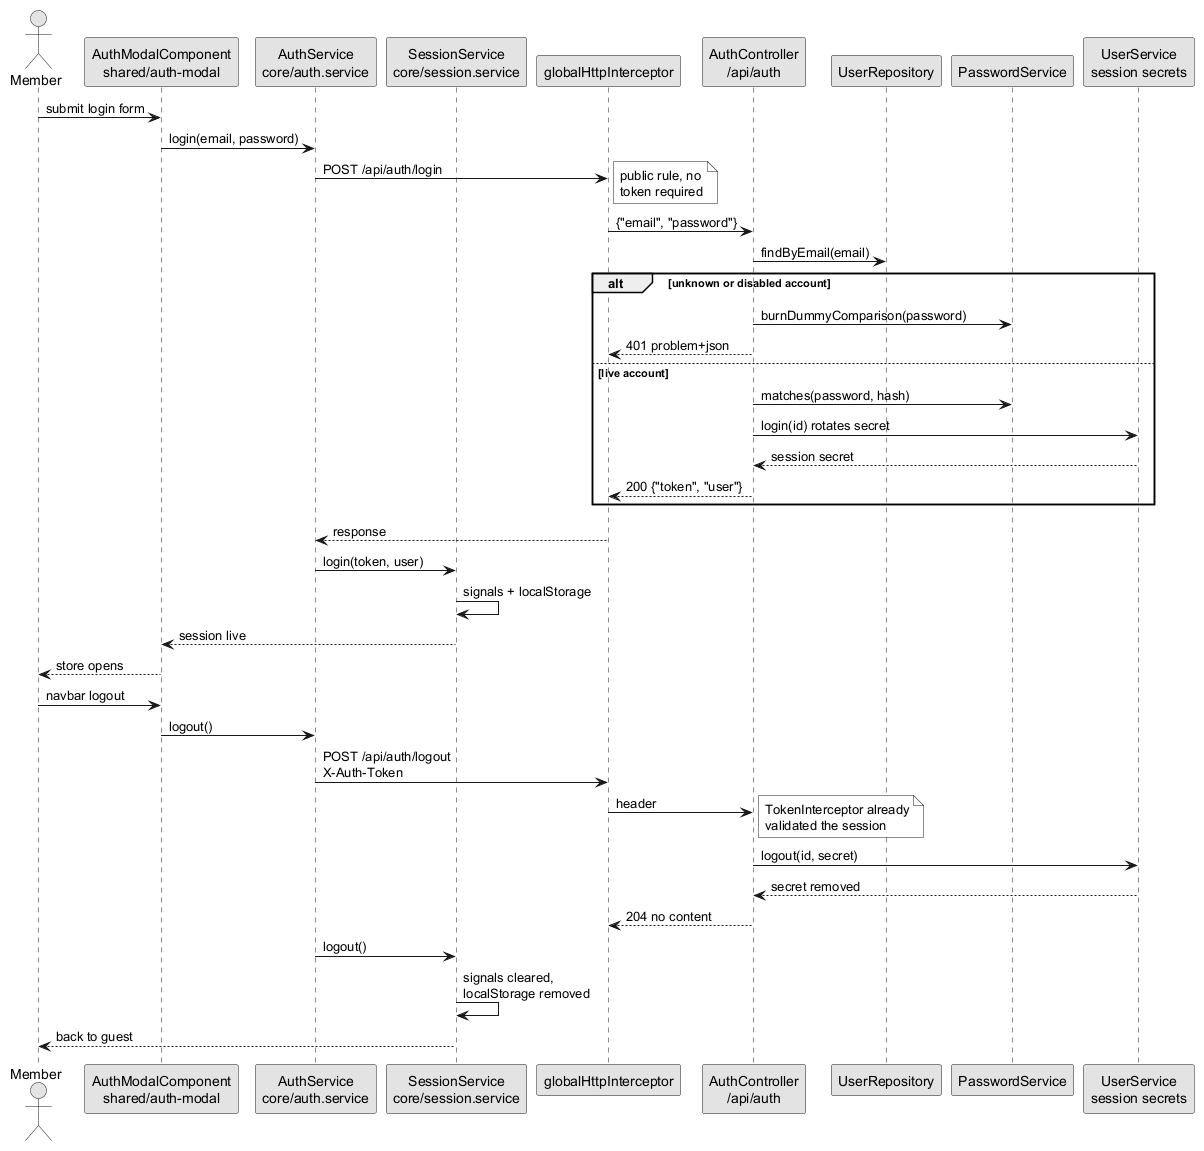

The diagram above was rendered by PlantUML. Its source (embedded in the PNG):
@startuml seq-login-logout
!pragma layout smetana
skinparam monochrome true
skinparam shadowing false

actor "Member" as member
participant "AuthModalComponent\nshared/auth-modal" as modal
participant "AuthService\ncore/auth.service" as authSvc
participant "SessionService\ncore/session.service" as session
participant "globalHttpInterceptor" as interceptor
participant "AuthController\n/api/auth" as authC
participant "UserRepository" as userR
participant "PasswordService" as passwordS
participant "UserService\nsession secrets" as userSvc

member -> modal : submit login form
modal -> authSvc : login(email, password)
authSvc -> interceptor : POST /api/auth/login
note right : public rule, no\ntoken required
interceptor -> authC : {"email", "password"}
authC -> userR : findByEmail(email)
alt unknown or disabled account
	authC -> passwordS : burnDummyComparison(password)
	authC --> interceptor : 401 problem+json
else live account
	authC -> passwordS : matches(password, hash)
	authC -> userSvc : login(id) rotates secret
	userSvc --> authC : session secret
	authC --> interceptor : 200 {"token", "user"}
end
interceptor --> authSvc : response
authSvc -> session : login(token, user)
session -> session : signals + localStorage
session --> modal : session live
modal --> member : store opens

member -> modal : navbar logout
modal -> authSvc : logout()
authSvc -> interceptor : POST /api/auth/logout\nX-Auth-Token
interceptor -> authC : header
note right : TokenInterceptor already\nvalidated the session
authC -> userSvc : logout(id, secret)
userSvc --> authC : secret removed
authC --> interceptor : 204 no content
authSvc -> session : logout()
session -> session : signals cleared,\nlocalStorage removed
session --> member : back to guest
@enduml